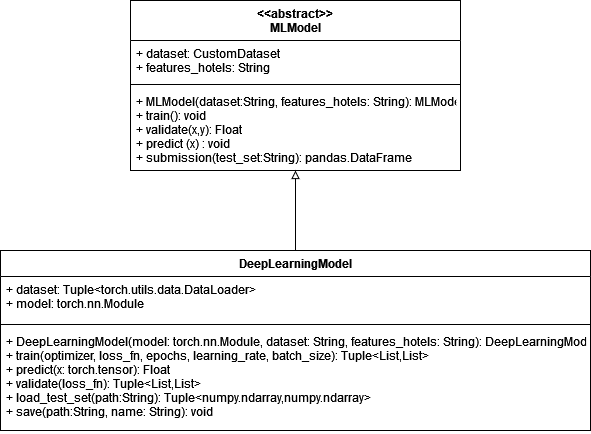

The diagram above was exported from draw.io. Its source (the exported page's mxGraphModel, read from the mxfile embedded in the PNG):
<mxGraphModel dx="1038" dy="556" grid="1" gridSize="10" guides="1" tooltips="1" connect="1" arrows="1" fold="1" page="1" pageScale="1" pageWidth="827" pageHeight="1169" math="0" shadow="0">
  <root>
    <mxCell id="0" />
    <mxCell id="1" parent="0" />
    <mxCell id="EAyc0WiqFc_3eAvLY1cN-1" value="&lt;&lt;abstract&gt;&gt;&#10;MLModel&#10;" style="swimlane;fontStyle=1;align=center;verticalAlign=top;childLayout=stackLayout;horizontal=1;startSize=40;horizontalStack=0;resizeParent=1;resizeParentMax=0;resizeLast=0;collapsible=1;marginBottom=0;" vertex="1" parent="1">
      <mxGeometry x="330" y="180" width="330" height="170" as="geometry" />
    </mxCell>
    <mxCell id="EAyc0WiqFc_3eAvLY1cN-2" value="+ dataset: CustomDataset&#10;+ features_hotels: String&#10;" style="text;strokeColor=none;fillColor=none;align=left;verticalAlign=top;spacingLeft=4;spacingRight=4;overflow=hidden;rotatable=0;points=[[0,0.5],[1,0.5]];portConstraint=eastwest;" vertex="1" parent="EAyc0WiqFc_3eAvLY1cN-1">
      <mxGeometry y="40" width="330" height="40" as="geometry" />
    </mxCell>
    <mxCell id="EAyc0WiqFc_3eAvLY1cN-3" value="" style="line;strokeWidth=1;fillColor=none;align=left;verticalAlign=middle;spacingTop=-1;spacingLeft=3;spacingRight=3;rotatable=0;labelPosition=right;points=[];portConstraint=eastwest;strokeColor=inherit;" vertex="1" parent="EAyc0WiqFc_3eAvLY1cN-1">
      <mxGeometry y="80" width="330" height="8" as="geometry" />
    </mxCell>
    <mxCell id="EAyc0WiqFc_3eAvLY1cN-4" value="+ MLModel(dataset:String, features_hotels: String): MLModel&#10;+ train(): void&#10;+ validate(x,y): Float&#10;+ predict (x) : void&#10;+ submission(test_set:String): pandas.DataFrame " style="text;strokeColor=none;fillColor=none;align=left;verticalAlign=top;spacingLeft=4;spacingRight=4;overflow=hidden;rotatable=0;points=[[0,0.5],[1,0.5]];portConstraint=eastwest;" vertex="1" parent="EAyc0WiqFc_3eAvLY1cN-1">
      <mxGeometry y="88" width="330" height="82" as="geometry" />
    </mxCell>
    <mxCell id="EAyc0WiqFc_3eAvLY1cN-9" style="edgeStyle=orthogonalEdgeStyle;rounded=0;orthogonalLoop=1;jettySize=auto;html=1;exitX=0.5;exitY=0;exitDx=0;exitDy=0;endArrow=block;endFill=0;entryX=0.5;entryY=1;entryDx=0;entryDy=0;entryPerimeter=0;" edge="1" parent="1" source="EAyc0WiqFc_3eAvLY1cN-5" target="EAyc0WiqFc_3eAvLY1cN-4">
      <mxGeometry relative="1" as="geometry">
        <mxPoint x="490" y="360" as="targetPoint" />
      </mxGeometry>
    </mxCell>
    <mxCell id="EAyc0WiqFc_3eAvLY1cN-5" value="DeepLearningModel" style="swimlane;fontStyle=1;align=center;verticalAlign=top;childLayout=stackLayout;horizontal=1;startSize=26;horizontalStack=0;resizeParent=1;resizeParentMax=0;resizeLast=0;collapsible=1;marginBottom=0;" vertex="1" parent="1">
      <mxGeometry x="200" y="430" width="590" height="180" as="geometry" />
    </mxCell>
    <mxCell id="EAyc0WiqFc_3eAvLY1cN-6" value="+ dataset: Tuple&lt;torch.utils.data.DataLoader&gt;&#10;+ model: torch.nn.Module&#10;" style="text;strokeColor=none;fillColor=none;align=left;verticalAlign=top;spacingLeft=4;spacingRight=4;overflow=hidden;rotatable=0;points=[[0,0.5],[1,0.5]];portConstraint=eastwest;" vertex="1" parent="EAyc0WiqFc_3eAvLY1cN-5">
      <mxGeometry y="26" width="590" height="44" as="geometry" />
    </mxCell>
    <mxCell id="EAyc0WiqFc_3eAvLY1cN-7" value="" style="line;strokeWidth=1;fillColor=none;align=left;verticalAlign=middle;spacingTop=-1;spacingLeft=3;spacingRight=3;rotatable=0;labelPosition=right;points=[];portConstraint=eastwest;strokeColor=inherit;" vertex="1" parent="EAyc0WiqFc_3eAvLY1cN-5">
      <mxGeometry y="70" width="590" height="8" as="geometry" />
    </mxCell>
    <mxCell id="EAyc0WiqFc_3eAvLY1cN-8" value="+ DeepLearningModel(model: torch.nn.Module, dataset: String, features_hotels: String): DeepLearningModel&#10;+ train(optimizer, loss_fn, epochs, learning_rate, batch_size): Tuple&lt;List,List&gt;&#10;+ predict(x: torch.tensor): Float&#10;+ validate(loss_fn): Tuple&lt;List,List&gt;&#10;+ load_test_set(path:String): Tuple&lt;numpy.ndarray,numpy.ndarray&gt;&#10;+ save(path:String, name: String): void&#10;" style="text;strokeColor=none;fillColor=none;align=left;verticalAlign=top;spacingLeft=4;spacingRight=4;overflow=hidden;rotatable=0;points=[[0,0.5],[1,0.5]];portConstraint=eastwest;" vertex="1" parent="EAyc0WiqFc_3eAvLY1cN-5">
      <mxGeometry y="78" width="590" height="102" as="geometry" />
    </mxCell>
  </root>
</mxGraphModel>